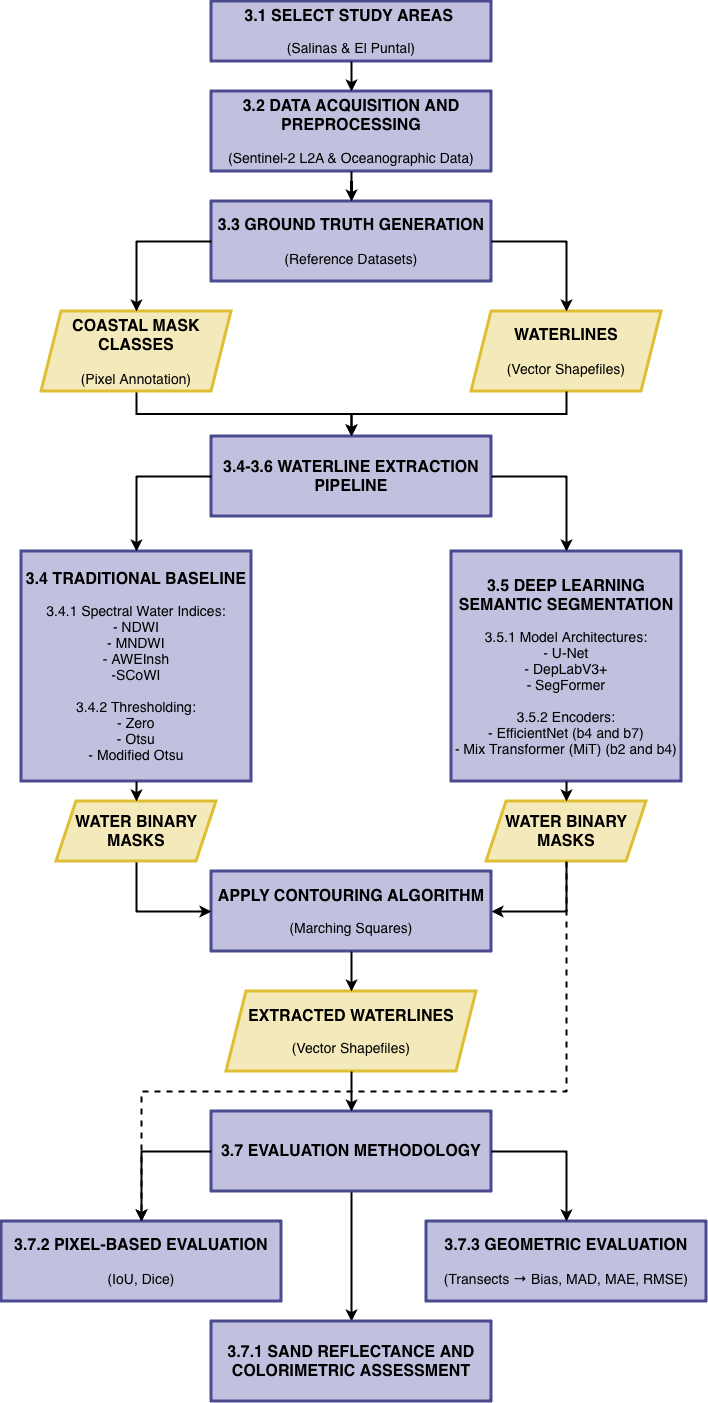

The diagram above was exported from draw.io. Its source (the exported page's mxGraphModel, read from the mxfile embedded in the PNG):
<mxGraphModel dx="1309" dy="758" grid="1" gridSize="10" guides="1" tooltips="1" connect="1" arrows="1" fold="1" page="1" pageScale="1" pageWidth="827" pageHeight="1169" math="0" shadow="0">
  <root>
    <mxCell id="0" />
    <mxCell id="1" parent="0" />
    <mxCell id="_kVYOZVM2zKaKv4ajRFA-1" parent="1" style="rounded=0;whiteSpace=wrap;html=1;strokeColor=light-dark(#4B4B91,#4B4B91);strokeWidth=3;fillColor=light-dark(#C1C1DF,#C1C1DF);fontColor=light-dark(#000000,#000000);" value="&lt;b&gt;&lt;font style=&quot;font-size: 16px;&quot;&gt;&lt;font&gt;3.1 SELECT STUDY AREAS&lt;/font&gt;&lt;font&gt;&amp;nbsp;&lt;/font&gt;&lt;/font&gt;&lt;/b&gt;&lt;div&gt;&lt;br&gt;&lt;/div&gt;&lt;div&gt;&lt;font style=&quot;font-size: 14px;&quot;&gt;(Salinas &amp;amp; El Puntal)&lt;/font&gt;&lt;/div&gt;" vertex="1">
      <mxGeometry height="60" width="280" x="260" y="110" as="geometry" />
    </mxCell>
    <mxCell id="_kVYOZVM2zKaKv4ajRFA-3" parent="1" style="rounded=0;whiteSpace=wrap;html=1;strokeColor=light-dark(#4B4B91,#4B4B91);strokeWidth=3;align=center;verticalAlign=middle;fontFamily=Helvetica;fontSize=12;fontColor=light-dark(#000000,#000000);fillColor=light-dark(#C1C1DF,#C1C1DF);" value="&lt;b&gt;&lt;font style=&quot;font-size: 16px;&quot;&gt;3.2 DATA ACQUISITION AND PREPROCESSING&lt;/font&gt;&lt;/b&gt;&lt;div&gt;&lt;b&gt;&lt;font style=&quot;font-size: 13px;&quot;&gt;&amp;nbsp;&lt;/font&gt;&lt;/b&gt;&lt;/div&gt;&lt;div&gt;&lt;font style=&quot;font-size: 14px;&quot;&gt;(Sentinel-2 L2A &amp;amp; Oceanographic Data)&lt;/font&gt;&lt;/div&gt;" vertex="1">
      <mxGeometry height="80" width="280" x="260" y="200" as="geometry" />
    </mxCell>
    <mxCell id="_kVYOZVM2zKaKv4ajRFA-4" parent="1" style="rounded=0;whiteSpace=wrap;html=1;strokeColor=light-dark(#4B4B91,#4B4B91);strokeWidth=3;align=center;verticalAlign=middle;fontFamily=Helvetica;fontSize=12;fontColor=light-dark(#000000,#000000);fillColor=light-dark(#C1C1DF,#C1C1DF);" value="&lt;b&gt;&lt;font style=&quot;font-size: 16px;&quot;&gt;3.3 GROUND TRUTH GENERATION&lt;/font&gt;&lt;/b&gt;&lt;div&gt;&lt;span style=&quot;font-size: 14px;&quot;&gt;&lt;b&gt;&lt;br&gt;&lt;/b&gt;&lt;/span&gt;&lt;div&gt;&lt;font style=&quot;font-size: 14px;&quot;&gt;(Reference Datasets)&lt;/font&gt;&lt;/div&gt;&lt;/div&gt;" vertex="1">
      <mxGeometry height="80" width="280" x="260" y="310" as="geometry" />
    </mxCell>
    <mxCell id="_kVYOZVM2zKaKv4ajRFA-10" edge="1" parent="1" source="_kVYOZVM2zKaKv4ajRFA-31" style="edgeStyle=orthogonalEdgeStyle;rounded=0;orthogonalLoop=1;jettySize=auto;html=1;entryX=0.5;entryY=0;entryDx=0;entryDy=0;exitX=0.5;exitY=1;exitDx=0;exitDy=0;strokeColor=default;strokeWidth=2;align=center;verticalAlign=middle;fontFamily=Helvetica;fontSize=11;fontColor=default;labelBackgroundColor=default;endArrow=classic;" target="_kVYOZVM2zKaKv4ajRFA-9">
      <mxGeometry relative="1" as="geometry">
        <mxPoint x="175.0000000000001" y="500" as="sourcePoint" />
      </mxGeometry>
    </mxCell>
    <mxCell id="_kVYOZVM2zKaKv4ajRFA-9" parent="1" style="rounded=0;whiteSpace=wrap;html=1;strokeColor=light-dark(#4B4B91,#4B4B91);strokeWidth=3;align=center;verticalAlign=middle;fontFamily=Helvetica;fontSize=12;fontColor=light-dark(#000000,#000000);fillColor=light-dark(#C1C1DF,#C1C1DF);" value="&lt;b&gt;&lt;font style=&quot;font-size: 16px;&quot;&gt;3.4-3.6 WATERLINE EXTRACTION PIPELINE&lt;/font&gt;&lt;/b&gt;" vertex="1">
      <mxGeometry height="80" width="280" x="260" y="545" as="geometry" />
    </mxCell>
    <mxCell id="_kVYOZVM2zKaKv4ajRFA-14" parent="1" style="whiteSpace=wrap;html=1;aspect=fixed;rounded=0;strokeColor=light-dark(#4B4B91,#4B4B91);strokeWidth=3;align=center;verticalAlign=middle;fontFamily=Helvetica;fontSize=12;fontColor=light-dark(#000000,#000000);fillColor=light-dark(#C1C1DF,#C1C1DF);" value="&lt;b&gt;&lt;font style=&quot;font-size: 16px;&quot;&gt;3.4 TRADITIONAL BASELINE&lt;/font&gt;&lt;/b&gt;&lt;div&gt;&lt;br&gt;&lt;/div&gt;&lt;div&gt;&lt;font style=&quot;font-size: 14px;&quot;&gt;3.4.1 Spectral Water Indices:&lt;/font&gt;&lt;/div&gt;&lt;div&gt;&lt;font style=&quot;font-size: 14px;&quot;&gt;- NDWI&lt;/font&gt;&lt;/div&gt;&lt;div&gt;&lt;font style=&quot;font-size: 14px;&quot;&gt;- MNDWI&lt;/font&gt;&lt;/div&gt;&lt;div&gt;&lt;font style=&quot;font-size: 14px;&quot;&gt;- AWEInsh&lt;/font&gt;&lt;/div&gt;&lt;div&gt;&lt;font style=&quot;font-size: 14px;&quot;&gt;-SCoWI&lt;/font&gt;&lt;/div&gt;&lt;div&gt;&lt;font style=&quot;font-size: 14px;&quot;&gt;&lt;br&gt;&lt;/font&gt;&lt;/div&gt;&lt;div&gt;&lt;font style=&quot;font-size: 14px;&quot;&gt;3.4.2 Thresholding:&lt;/font&gt;&lt;/div&gt;&lt;div&gt;&lt;font style=&quot;font-size: 14px;&quot;&gt;- Zero&lt;/font&gt;&lt;/div&gt;&lt;div&gt;&lt;font style=&quot;font-size: 14px;&quot;&gt;- Otsu&lt;/font&gt;&lt;/div&gt;&lt;div&gt;&lt;font style=&quot;font-size: 14px;&quot;&gt;- Modified Otsu&lt;/font&gt;&lt;/div&gt;" vertex="1">
      <mxGeometry height="230" width="230" x="70" y="660" as="geometry" />
    </mxCell>
    <mxCell id="_kVYOZVM2zKaKv4ajRFA-15" parent="1" style="whiteSpace=wrap;html=1;aspect=fixed;rounded=0;strokeColor=light-dark(#4B4B91,#4B4B91);strokeWidth=3;align=center;verticalAlign=middle;fontFamily=Helvetica;fontSize=12;fontColor=light-dark(#000000,#000000);fillColor=light-dark(#C1C1DF,#C1C1DF);" value="&lt;b&gt;&lt;font style=&quot;font-size: 16px;&quot;&gt;3.5 DEEP LEARNING SEMANTIC SEGMENTATION&lt;/font&gt;&lt;/b&gt;&lt;div&gt;&lt;br&gt;&lt;/div&gt;&lt;div&gt;&lt;font style=&quot;font-size: 14px;&quot;&gt;3.5.1 Model Architectures:&lt;/font&gt;&lt;/div&gt;&lt;div&gt;&lt;font style=&quot;font-size: 14px;&quot;&gt;- U-Net&lt;/font&gt;&lt;/div&gt;&lt;div&gt;&lt;font style=&quot;font-size: 14px;&quot;&gt;- DepLabV3+&lt;/font&gt;&lt;/div&gt;&lt;div&gt;&lt;font style=&quot;font-size: 14px;&quot;&gt;- SegFormer&lt;/font&gt;&lt;/div&gt;&lt;div&gt;&lt;font style=&quot;font-size: 14px;&quot;&gt;&lt;br&gt;&lt;/font&gt;&lt;/div&gt;&lt;div&gt;&lt;font style=&quot;font-size: 14px;&quot;&gt;3.5.2 Encoders:&lt;/font&gt;&lt;/div&gt;&lt;div&gt;&lt;font style=&quot;font-size: 14px;&quot;&gt;- EfficientNet (b4 and b7)&lt;/font&gt;&lt;/div&gt;&lt;div&gt;&lt;font style=&quot;font-size: 14px;&quot;&gt;- Mix Transformer (MiT) (b2 and b4)&lt;/font&gt;&lt;/div&gt;" vertex="1">
      <mxGeometry height="230" width="230" x="500" y="660" as="geometry" />
    </mxCell>
    <mxCell id="_kVYOZVM2zKaKv4ajRFA-16" parent="1" style="rounded=0;whiteSpace=wrap;html=1;strokeColor=light-dark(#4B4B91,#4B4B91);strokeWidth=3;align=center;verticalAlign=middle;fontFamily=Helvetica;fontSize=12;fontColor=light-dark(#000000,#000000);fillColor=light-dark(#C1C1DF,#C1C1DF);" value="&lt;b&gt;&lt;font style=&quot;font-size: 16px;&quot;&gt;APPLY CONTOURING ALGORITHM&lt;/font&gt;&lt;/b&gt;&lt;div&gt;&lt;font&gt;&lt;br&gt;&lt;/font&gt;&lt;/div&gt;&lt;div&gt;&lt;font style=&quot;font-size: 14px;&quot;&gt;(Marching Squares)&lt;/font&gt;&lt;/div&gt;" vertex="1">
      <mxGeometry height="80" width="280" x="260" y="980" as="geometry" />
    </mxCell>
    <mxCell id="_kVYOZVM2zKaKv4ajRFA-31" parent="1" style="shape=parallelogram;perimeter=parallelogramPerimeter;whiteSpace=wrap;html=1;fixedSize=1;strokeColor=#DEBF33;strokeWidth=3;fillColor=#F4E9BA;fontColor=default;align=center;verticalAlign=middle;fontFamily=Helvetica;fontSize=12;" value="&lt;b&gt;&lt;font style=&quot;font-size: 16px;&quot;&gt;COASTAL MASK CLASSES&lt;/font&gt;&lt;/b&gt;&lt;div&gt;&lt;span style=&quot;font-size: 14px;&quot;&gt;&lt;b&gt;&lt;br&gt;&lt;/b&gt;&lt;/span&gt;&lt;div&gt;&lt;font style=&quot;font-size: 14px;&quot;&gt;(Pixel Annotation)&lt;/font&gt;&lt;/div&gt;&lt;/div&gt;" vertex="1">
      <mxGeometry height="80" width="190" x="90" y="420" as="geometry" />
    </mxCell>
    <mxCell id="_kVYOZVM2zKaKv4ajRFA-32" parent="1" style="shape=parallelogram;perimeter=parallelogramPerimeter;whiteSpace=wrap;html=1;fixedSize=1;strokeColor=#DEBF33;strokeWidth=3;align=center;verticalAlign=middle;fontFamily=Helvetica;fontSize=12;fontColor=default;fillColor=#F4E9BA;" value="&lt;font style=&quot;font-size: 16px;&quot;&gt;&lt;b&gt;WATERLINES&lt;/b&gt;&lt;br&gt;&lt;/font&gt;&lt;div&gt;&lt;span style=&quot;font-size: 14px;&quot;&gt;&lt;b&gt;&lt;br&gt;&lt;/b&gt;&lt;/span&gt;&lt;div&gt;&lt;font style=&quot;font-size: 14px;&quot;&gt;(Vector Shapefiles)&lt;/font&gt;&lt;/div&gt;&lt;/div&gt;" vertex="1">
      <mxGeometry height="80" width="190" x="520" y="420" as="geometry" />
    </mxCell>
    <mxCell id="_kVYOZVM2zKaKv4ajRFA-33" parent="1" style="shape=parallelogram;perimeter=parallelogramPerimeter;whiteSpace=wrap;html=1;fixedSize=1;strokeColor=#DEBF33;strokeWidth=3;align=center;verticalAlign=middle;fontFamily=Helvetica;fontSize=12;fontColor=default;fillColor=#F4E9BA;" value="&lt;b&gt;&lt;font style=&quot;font-size: 16px;&quot;&gt;EXTRACTED WATERLINES&lt;/font&gt;&lt;/b&gt;&lt;div&gt;&lt;br&gt;&lt;/div&gt;&lt;div&gt;&lt;font style=&quot;font-size: 14px;&quot;&gt;(Vector Shapefiles)&lt;/font&gt;&lt;/div&gt;" vertex="1">
      <mxGeometry height="80" width="250" x="275" y="1100" as="geometry" />
    </mxCell>
    <mxCell id="_kVYOZVM2zKaKv4ajRFA-36" edge="1" parent="1" source="_kVYOZVM2zKaKv4ajRFA-34" style="edgeStyle=orthogonalEdgeStyle;rounded=0;orthogonalLoop=1;jettySize=auto;html=1;entryX=0;entryY=0.5;entryDx=0;entryDy=0;exitX=0.5;exitY=1;exitDx=0;exitDy=0;strokeColor=default;strokeWidth=2;align=center;verticalAlign=middle;fontFamily=Helvetica;fontSize=11;fontColor=default;labelBackgroundColor=default;endArrow=classic;" target="_kVYOZVM2zKaKv4ajRFA-16">
      <mxGeometry relative="1" as="geometry" />
    </mxCell>
    <mxCell id="_kVYOZVM2zKaKv4ajRFA-34" parent="1" style="shape=parallelogram;perimeter=parallelogramPerimeter;whiteSpace=wrap;html=1;fixedSize=1;strokeColor=#DEBF33;strokeWidth=3;align=center;verticalAlign=middle;fontFamily=Helvetica;fontSize=12;fontColor=default;fillColor=#F4E9BA;" value="&lt;b&gt;&lt;font style=&quot;font-size: 16px;&quot;&gt;WATER BINARY MASKS&lt;/font&gt;&lt;/b&gt;" vertex="1">
      <mxGeometry height="60" width="160" x="105" y="910" as="geometry" />
    </mxCell>
    <mxCell id="_kVYOZVM2zKaKv4ajRFA-37" edge="1" parent="1" source="_kVYOZVM2zKaKv4ajRFA-35" style="edgeStyle=orthogonalEdgeStyle;rounded=0;orthogonalLoop=1;jettySize=auto;html=1;entryX=1;entryY=0.5;entryDx=0;entryDy=0;exitX=0.5;exitY=1;exitDx=0;exitDy=0;strokeColor=default;strokeWidth=2;align=center;verticalAlign=middle;fontFamily=Helvetica;fontSize=11;fontColor=default;labelBackgroundColor=default;endArrow=classic;" target="_kVYOZVM2zKaKv4ajRFA-16">
      <mxGeometry relative="1" as="geometry" />
    </mxCell>
    <mxCell id="_kVYOZVM2zKaKv4ajRFA-35" parent="1" style="shape=parallelogram;perimeter=parallelogramPerimeter;whiteSpace=wrap;html=1;fixedSize=1;strokeColor=#DEBF33;strokeWidth=3;align=center;verticalAlign=middle;fontFamily=Helvetica;fontSize=12;fontColor=default;fillColor=#F4E9BA;" value="&lt;b&gt;&lt;font style=&quot;font-size: 16px;&quot;&gt;WATER BINARY MASKS&lt;/font&gt;&lt;/b&gt;" vertex="1">
      <mxGeometry height="60" width="160" x="535" y="910" as="geometry" />
    </mxCell>
    <mxCell id="xTo5_DfawONTkaId3zbD-2" edge="1" parent="1" source="_kVYOZVM2zKaKv4ajRFA-38" style="edgeStyle=orthogonalEdgeStyle;rounded=0;orthogonalLoop=1;jettySize=auto;html=1;exitX=0.5;exitY=1;exitDx=0;exitDy=0;strokeColor=default;strokeWidth=2;align=center;verticalAlign=middle;fontFamily=Helvetica;fontSize=11;fontColor=default;labelBackgroundColor=default;endArrow=classic;" target="xTo5_DfawONTkaId3zbD-1">
      <mxGeometry relative="1" as="geometry" />
    </mxCell>
    <mxCell id="_kVYOZVM2zKaKv4ajRFA-38" parent="1" style="rounded=0;whiteSpace=wrap;html=1;strokeColor=light-dark(#4B4B91,#4B4B91);strokeWidth=3;align=center;verticalAlign=middle;fontFamily=Helvetica;fontSize=12;fontColor=light-dark(#000000,#000000);fillColor=light-dark(#C1C1DF,#C1C1DF);" value="&lt;div&gt;&lt;b&gt;&lt;font style=&quot;font-size: 16px;&quot;&gt;3.7 EVALUATION METHODOLOGY&lt;/font&gt;&lt;/b&gt;&lt;/div&gt;" vertex="1">
      <mxGeometry height="80" width="280" x="260" y="1220" as="geometry" />
    </mxCell>
    <mxCell id="_kVYOZVM2zKaKv4ajRFA-40" parent="1" style="rounded=0;whiteSpace=wrap;html=1;strokeColor=light-dark(#4B4B91,#4B4B91);strokeWidth=3;align=center;verticalAlign=middle;fontFamily=Helvetica;fontSize=12;fontColor=light-dark(#000000,#000000);fillColor=light-dark(#C1C1DF,#C1C1DF);" value="&lt;div&gt;&lt;b&gt;&lt;font style=&quot;font-size: 16px;&quot;&gt;3.7.2 PIXEL-BASED EVALUATION&lt;/font&gt;&lt;/b&gt;&lt;/div&gt;&lt;div&gt;&lt;span style=&quot;font-size: 14px;&quot;&gt;&lt;b&gt;&lt;br&gt;&lt;/b&gt;&lt;/span&gt;&lt;/div&gt;&lt;div&gt;&lt;font style=&quot;font-size: 14px;&quot;&gt;(IoU, Dice)&lt;/font&gt;&lt;/div&gt;" vertex="1">
      <mxGeometry height="80" width="280" x="50" y="1330" as="geometry" />
    </mxCell>
    <mxCell id="_kVYOZVM2zKaKv4ajRFA-43" parent="1" style="rounded=0;whiteSpace=wrap;html=1;strokeColor=light-dark(#4B4B91,#4B4B91);strokeWidth=3;align=center;verticalAlign=middle;fontFamily=Helvetica;fontSize=12;fontColor=light-dark(#000000,#000000);fillColor=light-dark(#C1C1DF,#C1C1DF);" value="&lt;div&gt;&lt;b&gt;&lt;font style=&quot;font-size: 16px;&quot;&gt;3.7.3 GEOMETRIC EVALUATION&lt;/font&gt;&lt;/b&gt;&lt;/div&gt;&lt;div&gt;&lt;span style=&quot;font-size: 14px;&quot;&gt;&lt;b&gt;&lt;br&gt;&lt;/b&gt;&lt;/span&gt;&lt;/div&gt;&lt;div&gt;&lt;font style=&quot;font-size: 14px;&quot;&gt;(Transects → Bias, MAD, MAE, RMSE)&lt;/font&gt;&lt;/div&gt;" vertex="1">
      <mxGeometry height="80" width="280" x="475" y="1330" as="geometry" />
    </mxCell>
    <mxCell id="_kVYOZVM2zKaKv4ajRFA-39" edge="1" parent="1" source="_kVYOZVM2zKaKv4ajRFA-33" style="edgeStyle=orthogonalEdgeStyle;rounded=0;orthogonalLoop=1;jettySize=auto;html=1;entryX=0.5;entryY=0;entryDx=0;entryDy=0;strokeColor=default;strokeWidth=2;align=center;verticalAlign=middle;fontFamily=Helvetica;fontSize=11;fontColor=default;labelBackgroundColor=default;endArrow=classic;" target="_kVYOZVM2zKaKv4ajRFA-38">
      <mxGeometry relative="1" as="geometry" />
    </mxCell>
    <mxCell id="_kVYOZVM2zKaKv4ajRFA-26" edge="1" parent="1" source="_kVYOZVM2zKaKv4ajRFA-16" style="edgeStyle=orthogonalEdgeStyle;rounded=0;orthogonalLoop=1;jettySize=auto;html=1;entryX=0.5;entryY=0;entryDx=0;entryDy=0;strokeColor=default;strokeWidth=2;align=center;verticalAlign=middle;fontFamily=Helvetica;fontSize=11;fontColor=default;labelBackgroundColor=default;endArrow=classic;" target="_kVYOZVM2zKaKv4ajRFA-33" value="">
      <mxGeometry relative="1" as="geometry">
        <mxPoint x="399.9999999999998" y="1089" as="targetPoint" />
      </mxGeometry>
    </mxCell>
    <mxCell id="_kVYOZVM2zKaKv4ajRFA-42" edge="1" parent="1" source="_kVYOZVM2zKaKv4ajRFA-38" style="edgeStyle=orthogonalEdgeStyle;rounded=0;orthogonalLoop=1;jettySize=auto;html=1;exitX=0;exitY=0.5;exitDx=0;exitDy=0;entryX=0.5;entryY=0;entryDx=0;entryDy=0;strokeColor=default;strokeWidth=2;align=center;verticalAlign=middle;fontFamily=Helvetica;fontSize=11;fontColor=default;labelBackgroundColor=default;endArrow=classic;" target="_kVYOZVM2zKaKv4ajRFA-40">
      <mxGeometry relative="1" as="geometry" />
    </mxCell>
    <mxCell id="_kVYOZVM2zKaKv4ajRFA-41" edge="1" parent="1" source="_kVYOZVM2zKaKv4ajRFA-35" style="edgeStyle=orthogonalEdgeStyle;rounded=0;orthogonalLoop=1;jettySize=auto;html=1;entryX=0.5;entryY=0;entryDx=0;entryDy=0;strokeColor=default;strokeWidth=2;align=center;verticalAlign=middle;fontFamily=Helvetica;fontSize=11;fontColor=default;labelBackgroundColor=default;endArrow=classic;dashed=1;" target="_kVYOZVM2zKaKv4ajRFA-40">
      <mxGeometry relative="1" as="geometry">
        <Array as="points">
          <mxPoint x="615" y="1200" />
          <mxPoint x="190" y="1200" />
        </Array>
      </mxGeometry>
    </mxCell>
    <mxCell id="_kVYOZVM2zKaKv4ajRFA-44" edge="1" parent="1" source="_kVYOZVM2zKaKv4ajRFA-38" style="edgeStyle=orthogonalEdgeStyle;rounded=0;orthogonalLoop=1;jettySize=auto;html=1;exitX=1;exitY=0.5;exitDx=0;exitDy=0;entryX=0.5;entryY=0;entryDx=0;entryDy=0;strokeColor=default;strokeWidth=2;align=center;verticalAlign=middle;fontFamily=Helvetica;fontSize=11;fontColor=default;labelBackgroundColor=default;endArrow=classic;" target="_kVYOZVM2zKaKv4ajRFA-43">
      <mxGeometry relative="1" as="geometry" />
    </mxCell>
    <mxCell id="_kVYOZVM2zKaKv4ajRFA-49" edge="1" parent="1" source="_kVYOZVM2zKaKv4ajRFA-14" style="edgeStyle=orthogonalEdgeStyle;rounded=0;orthogonalLoop=1;jettySize=auto;html=1;exitX=0.5;exitY=1;exitDx=0;exitDy=0;entryX=0.5;entryY=0;entryDx=0;entryDy=0;strokeColor=default;strokeWidth=2;align=center;verticalAlign=middle;fontFamily=Helvetica;fontSize=11;fontColor=default;labelBackgroundColor=default;endArrow=classic;" target="_kVYOZVM2zKaKv4ajRFA-34">
      <mxGeometry relative="1" as="geometry" />
    </mxCell>
    <mxCell id="_kVYOZVM2zKaKv4ajRFA-47" edge="1" parent="1" source="_kVYOZVM2zKaKv4ajRFA-15" style="edgeStyle=orthogonalEdgeStyle;rounded=0;orthogonalLoop=1;jettySize=auto;html=1;exitX=0.5;exitY=1;exitDx=0;exitDy=0;entryX=0.5;entryY=0;entryDx=0;entryDy=0;strokeColor=default;strokeWidth=2;align=center;verticalAlign=middle;fontFamily=Helvetica;fontSize=11;fontColor=default;labelBackgroundColor=default;endArrow=classic;" target="_kVYOZVM2zKaKv4ajRFA-35">
      <mxGeometry relative="1" as="geometry" />
    </mxCell>
    <mxCell id="_kVYOZVM2zKaKv4ajRFA-23" edge="1" parent="1" source="_kVYOZVM2zKaKv4ajRFA-9" style="edgeStyle=orthogonalEdgeStyle;rounded=0;orthogonalLoop=1;jettySize=auto;html=1;exitX=0;exitY=0.5;exitDx=0;exitDy=0;entryX=0.5;entryY=0;entryDx=0;entryDy=0;strokeColor=default;strokeWidth=2;align=center;verticalAlign=middle;fontFamily=Helvetica;fontSize=11;fontColor=default;labelBackgroundColor=default;endArrow=classic;" target="_kVYOZVM2zKaKv4ajRFA-14">
      <mxGeometry relative="1" as="geometry" />
    </mxCell>
    <mxCell id="_kVYOZVM2zKaKv4ajRFA-24" edge="1" parent="1" source="_kVYOZVM2zKaKv4ajRFA-9" style="edgeStyle=orthogonalEdgeStyle;rounded=0;orthogonalLoop=1;jettySize=auto;html=1;entryX=0.5;entryY=0;entryDx=0;entryDy=0;exitX=1;exitY=0.5;exitDx=0;exitDy=0;strokeColor=default;strokeWidth=2;align=center;verticalAlign=middle;fontFamily=Helvetica;fontSize=11;fontColor=default;labelBackgroundColor=default;endArrow=classic;" target="_kVYOZVM2zKaKv4ajRFA-15">
      <mxGeometry relative="1" as="geometry" />
    </mxCell>
    <mxCell id="_kVYOZVM2zKaKv4ajRFA-11" edge="1" parent="1" source="_kVYOZVM2zKaKv4ajRFA-32" style="edgeStyle=orthogonalEdgeStyle;rounded=0;orthogonalLoop=1;jettySize=auto;html=1;entryX=0.5;entryY=0;entryDx=0;entryDy=0;exitX=0.5;exitY=1;exitDx=0;exitDy=0;strokeColor=default;strokeWidth=2;align=center;verticalAlign=middle;fontFamily=Helvetica;fontSize=11;fontColor=default;labelBackgroundColor=default;endArrow=classic;" target="_kVYOZVM2zKaKv4ajRFA-9">
      <mxGeometry relative="1" as="geometry">
        <mxPoint x="625" y="500" as="sourcePoint" />
      </mxGeometry>
    </mxCell>
    <mxCell id="_kVYOZVM2zKaKv4ajRFA-7" edge="1" parent="1" source="_kVYOZVM2zKaKv4ajRFA-4" style="edgeStyle=orthogonalEdgeStyle;rounded=0;orthogonalLoop=1;jettySize=auto;html=1;exitX=0;exitY=0.5;exitDx=0;exitDy=0;entryX=0.5;entryY=0;entryDx=0;entryDy=0;strokeColor=default;strokeWidth=2;align=center;verticalAlign=middle;fontFamily=Helvetica;fontSize=11;fontColor=default;labelBackgroundColor=default;endArrow=classic;" target="_kVYOZVM2zKaKv4ajRFA-31">
      <mxGeometry relative="1" as="geometry">
        <mxPoint x="175.0000000000001" y="420" as="targetPoint" />
      </mxGeometry>
    </mxCell>
    <mxCell id="_kVYOZVM2zKaKv4ajRFA-8" edge="1" parent="1" source="_kVYOZVM2zKaKv4ajRFA-4" style="edgeStyle=orthogonalEdgeStyle;rounded=0;orthogonalLoop=1;jettySize=auto;html=1;exitX=1;exitY=0.5;exitDx=0;exitDy=0;strokeColor=default;strokeWidth=2;align=center;verticalAlign=middle;fontFamily=Helvetica;fontSize=11;fontColor=default;labelBackgroundColor=default;endArrow=classic;" target="_kVYOZVM2zKaKv4ajRFA-32">
      <mxGeometry relative="1" as="geometry">
        <mxPoint x="625" y="420" as="targetPoint" />
      </mxGeometry>
    </mxCell>
    <mxCell id="_kVYOZVM2zKaKv4ajRFA-13" edge="1" parent="1" source="_kVYOZVM2zKaKv4ajRFA-3" style="edgeStyle=orthogonalEdgeStyle;rounded=0;orthogonalLoop=1;jettySize=auto;html=1;entryX=0.5;entryY=0;entryDx=0;entryDy=0;strokeColor=default;strokeWidth=2;align=center;verticalAlign=middle;fontFamily=Helvetica;fontSize=11;fontColor=default;labelBackgroundColor=default;endArrow=classic;" target="_kVYOZVM2zKaKv4ajRFA-4">
      <mxGeometry relative="1" as="geometry" />
    </mxCell>
    <mxCell id="_kVYOZVM2zKaKv4ajRFA-12" edge="1" parent="1" source="_kVYOZVM2zKaKv4ajRFA-1" style="edgeStyle=orthogonalEdgeStyle;rounded=0;orthogonalLoop=1;jettySize=auto;html=1;exitX=0.5;exitY=1;exitDx=0;exitDy=0;entryX=0.5;entryY=0;entryDx=0;entryDy=0;strokeWidth=2;" target="_kVYOZVM2zKaKv4ajRFA-3">
      <mxGeometry relative="1" as="geometry">
        <Array as="points">
          <mxPoint x="400" y="190" />
          <mxPoint x="400" y="190" />
        </Array>
      </mxGeometry>
    </mxCell>
    <mxCell id="xTo5_DfawONTkaId3zbD-1" parent="1" style="rounded=0;whiteSpace=wrap;html=1;strokeColor=light-dark(#4B4B91,#4B4B91);strokeWidth=3;align=center;verticalAlign=middle;fontFamily=Helvetica;fontSize=12;fontColor=light-dark(#000000,#000000);fillColor=light-dark(#C1C1DF,#C1C1DF);" value="&lt;div&gt;&lt;b&gt;&lt;font style=&quot;font-size: 16px;&quot;&gt;3.7.1 SAND REFLECTANCE AND COLORIMETRIC ASSESSMENT&lt;/font&gt;&lt;/b&gt;&lt;/div&gt;" vertex="1">
      <mxGeometry height="80" width="280" x="260" y="1430" as="geometry" />
    </mxCell>
  </root>
</mxGraphModel>